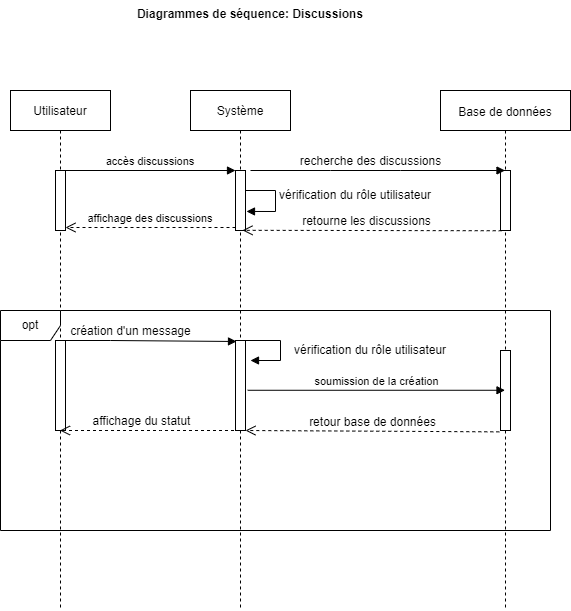

The diagram above was exported from draw.io. Its source (the exported page's mxGraphModel, read from the mxfile embedded in the PNG):
<mxGraphModel dx="1036" dy="614" grid="1" gridSize="10" guides="1" tooltips="1" connect="1" arrows="1" fold="1" page="1" pageScale="1" pageWidth="827" pageHeight="1169" math="0" shadow="0">
  <root>
    <mxCell id="0" />
    <mxCell id="1" parent="0" />
    <mxCell id="mPhPOgzD8ccu1O56qIGW-17" value="Utilisateur" style="shape=umlLifeline;perimeter=lifelinePerimeter;container=1;collapsible=0;recursiveResize=0;rounded=0;shadow=0;strokeWidth=1;" parent="1" vertex="1">
      <mxGeometry x="130" y="110" width="100" height="520" as="geometry" />
    </mxCell>
    <mxCell id="mPhPOgzD8ccu1O56qIGW-18" value="" style="points=[];perimeter=orthogonalPerimeter;rounded=0;shadow=0;strokeWidth=1;" parent="mPhPOgzD8ccu1O56qIGW-17" vertex="1">
      <mxGeometry x="45" y="80" width="10" height="60" as="geometry" />
    </mxCell>
    <mxCell id="mPhPOgzD8ccu1O56qIGW-19" value="" style="html=1;points=[];perimeter=orthogonalPerimeter;fontSize=12;" parent="mPhPOgzD8ccu1O56qIGW-17" vertex="1">
      <mxGeometry x="45" y="250" width="10" height="90" as="geometry" />
    </mxCell>
    <mxCell id="mPhPOgzD8ccu1O56qIGW-21" value="Système" style="shape=umlLifeline;perimeter=lifelinePerimeter;container=1;collapsible=0;recursiveResize=0;rounded=0;shadow=0;strokeWidth=1;" parent="1" vertex="1">
      <mxGeometry x="310" y="110" width="100" height="520" as="geometry" />
    </mxCell>
    <mxCell id="mPhPOgzD8ccu1O56qIGW-22" value="" style="points=[];perimeter=orthogonalPerimeter;rounded=0;shadow=0;strokeWidth=1;" parent="mPhPOgzD8ccu1O56qIGW-21" vertex="1">
      <mxGeometry x="45" y="80" width="10" height="60" as="geometry" />
    </mxCell>
    <mxCell id="mPhPOgzD8ccu1O56qIGW-23" value="" style="html=1;points=[];perimeter=orthogonalPerimeter;fontSize=12;" parent="mPhPOgzD8ccu1O56qIGW-21" vertex="1">
      <mxGeometry x="45" y="250" width="10" height="90" as="geometry" />
    </mxCell>
    <mxCell id="CZ9_scxjuqqx9NWORAsH-1" value="vérification du rôle utilisateur" style="edgeStyle=orthogonalEdgeStyle;html=1;align=left;spacingLeft=2;endArrow=block;rounded=0;entryX=1;entryY=0;fontSize=12;startArrow=none;" parent="mPhPOgzD8ccu1O56qIGW-21" edge="1">
      <mxGeometry x="0.0588" y="10" relative="1" as="geometry">
        <mxPoint x="55" y="250" as="sourcePoint" />
        <Array as="points">
          <mxPoint x="90" y="250" />
        </Array>
        <mxPoint x="60" y="270" as="targetPoint" />
        <mxPoint as="offset" />
      </mxGeometry>
    </mxCell>
    <mxCell id="3HwtTNYREr2DB7lMkoEj-1" value="vérification du rôle utilisateur" style="edgeStyle=orthogonalEdgeStyle;html=1;align=left;spacingLeft=2;endArrow=block;rounded=0;entryX=1.1;entryY=0.392;fontSize=12;entryDx=0;entryDy=0;entryPerimeter=0;" parent="mPhPOgzD8ccu1O56qIGW-21" edge="1">
      <mxGeometry relative="1" as="geometry">
        <mxPoint x="55" y="90" as="sourcePoint" />
        <Array as="points">
          <mxPoint x="55" y="100" />
          <mxPoint x="85" y="100" />
          <mxPoint x="85" y="121" />
        </Array>
        <mxPoint x="56" y="120.96000000000004" as="targetPoint" />
      </mxGeometry>
    </mxCell>
    <mxCell id="mPhPOgzD8ccu1O56qIGW-27" value="affichage des discussions" style="verticalAlign=bottom;endArrow=open;dashed=1;endSize=8;exitX=0;exitY=0.95;shadow=0;strokeWidth=1;" parent="1" source="mPhPOgzD8ccu1O56qIGW-22" target="mPhPOgzD8ccu1O56qIGW-18" edge="1">
      <mxGeometry relative="1" as="geometry">
        <mxPoint x="285" y="266" as="targetPoint" />
        <mxPoint as="offset" />
      </mxGeometry>
    </mxCell>
    <mxCell id="mPhPOgzD8ccu1O56qIGW-28" value="accès discussions" style="verticalAlign=bottom;endArrow=block;entryX=0;entryY=0;shadow=0;strokeWidth=1;" parent="1" source="mPhPOgzD8ccu1O56qIGW-18" target="mPhPOgzD8ccu1O56qIGW-22" edge="1">
      <mxGeometry relative="1" as="geometry">
        <mxPoint x="285" y="190" as="sourcePoint" />
        <mxPoint as="offset" />
      </mxGeometry>
    </mxCell>
    <mxCell id="mPhPOgzD8ccu1O56qIGW-29" value="&lt;font style=&quot;font-size: 12px;&quot;&gt;Base de données&lt;/font&gt;" style="shape=umlLifeline;perimeter=lifelinePerimeter;whiteSpace=wrap;html=1;container=1;collapsible=0;recursiveResize=0;outlineConnect=0;fontSize=15;" parent="1" vertex="1">
      <mxGeometry x="560" y="110" width="130" height="520" as="geometry" />
    </mxCell>
    <mxCell id="mPhPOgzD8ccu1O56qIGW-30" value="" style="html=1;points=[];perimeter=orthogonalPerimeter;fontSize=12;" parent="mPhPOgzD8ccu1O56qIGW-29" vertex="1">
      <mxGeometry x="60" y="80" width="10" height="60" as="geometry" />
    </mxCell>
    <mxCell id="mPhPOgzD8ccu1O56qIGW-31" value="" style="html=1;points=[];perimeter=orthogonalPerimeter;fontSize=12;" parent="mPhPOgzD8ccu1O56qIGW-29" vertex="1">
      <mxGeometry x="60" y="260" width="10" height="80" as="geometry" />
    </mxCell>
    <mxCell id="mPhPOgzD8ccu1O56qIGW-34" value="retourne les discussions" style="html=1;verticalAlign=bottom;endArrow=open;dashed=1;endSize=8;rounded=0;fontSize=12;entryX=0.7;entryY=0.997;entryDx=0;entryDy=0;entryPerimeter=0;exitX=0.12;exitY=1.004;exitDx=0;exitDy=0;exitPerimeter=0;" parent="1" source="mPhPOgzD8ccu1O56qIGW-30" target="mPhPOgzD8ccu1O56qIGW-22" edge="1">
      <mxGeometry x="0.04" relative="1" as="geometry">
        <mxPoint x="610" y="240" as="sourcePoint" />
        <mxPoint x="370" y="240" as="targetPoint" />
        <mxPoint as="offset" />
      </mxGeometry>
    </mxCell>
    <mxCell id="mPhPOgzD8ccu1O56qIGW-35" value="recherche des discussions" style="html=1;verticalAlign=bottom;endArrow=block;rounded=0;fontSize=12;" parent="1" target="mPhPOgzD8ccu1O56qIGW-29" edge="1">
      <mxGeometry x="-0.057" width="80" relative="1" as="geometry">
        <mxPoint x="370" y="190" as="sourcePoint" />
        <mxPoint x="440" y="200" as="targetPoint" />
        <Array as="points">
          <mxPoint x="450" y="190" />
          <mxPoint x="520" y="190" />
        </Array>
        <mxPoint as="offset" />
      </mxGeometry>
    </mxCell>
    <mxCell id="mPhPOgzD8ccu1O56qIGW-36" value="création d'un message" style="html=1;verticalAlign=bottom;endArrow=block;rounded=0;fontSize=12;entryX=0.1;entryY=0.011;entryDx=0;entryDy=0;entryPerimeter=0;" parent="1" target="mPhPOgzD8ccu1O56qIGW-23" edge="1">
      <mxGeometry x="-0.2012" width="80" relative="1" as="geometry">
        <mxPoint x="179.5" y="360" as="sourcePoint" />
        <mxPoint x="350" y="360" as="targetPoint" />
        <Array as="points">
          <mxPoint x="230" y="360" />
        </Array>
        <mxPoint x="1" as="offset" />
      </mxGeometry>
    </mxCell>
    <mxCell id="mPhPOgzD8ccu1O56qIGW-40" value="retour base de données" style="html=1;verticalAlign=bottom;endArrow=open;dashed=1;endSize=8;rounded=0;fontSize=12;exitX=-0.12;exitY=1.017;exitDx=0;exitDy=0;exitPerimeter=0;" parent="1" source="mPhPOgzD8ccu1O56qIGW-31" edge="1">
      <mxGeometry relative="1" as="geometry">
        <mxPoint x="605" y="450" as="sourcePoint" />
        <mxPoint x="365" y="450" as="targetPoint" />
      </mxGeometry>
    </mxCell>
    <mxCell id="mPhPOgzD8ccu1O56qIGW-41" value="affichage du statut" style="html=1;verticalAlign=bottom;endArrow=open;dashed=1;endSize=8;rounded=0;fontSize=12;" parent="1" edge="1">
      <mxGeometry x="0.1056" relative="1" as="geometry">
        <mxPoint x="359.5" y="450" as="sourcePoint" />
        <mxPoint x="179.5" y="450" as="targetPoint" />
        <Array as="points">
          <mxPoint x="280" y="450" />
        </Array>
        <mxPoint x="1" as="offset" />
      </mxGeometry>
    </mxCell>
    <mxCell id="mPhPOgzD8ccu1O56qIGW-57" value="Diagrammes de séquence: Discussions" style="text;align=center;fontStyle=1;verticalAlign=middle;spacingLeft=3;spacingRight=3;strokeColor=none;rotatable=0;points=[[0,0.5],[1,0.5]];portConstraint=eastwest;" parent="1" vertex="1">
      <mxGeometry x="330" y="20" width="80" height="26" as="geometry" />
    </mxCell>
    <mxCell id="mPhPOgzD8ccu1O56qIGW-37" value="opt" style="shape=umlFrame;whiteSpace=wrap;html=1;fontSize=12;" parent="1" vertex="1">
      <mxGeometry x="120" y="330" width="550" height="220" as="geometry" />
    </mxCell>
    <mxCell id="CZ9_scxjuqqx9NWORAsH-3" value="soumission de la création" style="html=1;verticalAlign=bottom;endArrow=block;rounded=0;exitX=1.22;exitY=0.553;exitDx=0;exitDy=0;exitPerimeter=0;" parent="1" source="mPhPOgzD8ccu1O56qIGW-23" edge="1">
      <mxGeometry width="80" relative="1" as="geometry">
        <mxPoint x="370" y="410" as="sourcePoint" />
        <mxPoint x="624.5" y="409.77" as="targetPoint" />
      </mxGeometry>
    </mxCell>
  </root>
</mxGraphModel>